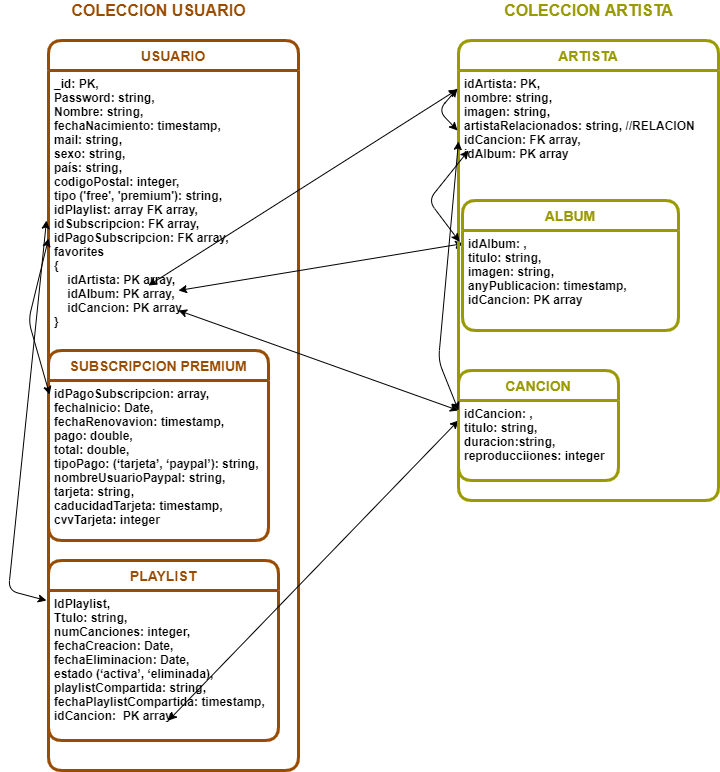

The diagram above was exported from draw.io. Its source (the exported page's mxGraphModel, read from the mxfile embedded in the PNG):
<mxGraphModel dx="690" dy="752" grid="1" gridSize="10" guides="1" tooltips="1" connect="1" arrows="1" fold="1" page="1" pageScale="1" pageWidth="827" pageHeight="1169" math="0" shadow="0">
  <root>
    <mxCell id="0" />
    <mxCell id="1" parent="0" />
    <mxCell id="8Iqech8lnOIpNekAA2Fy-1" value="USUARIO" style="swimlane;childLayout=stackLayout;horizontal=1;startSize=30;horizontalStack=0;rounded=1;fontSize=14;fontStyle=1;strokeWidth=3;resizeParent=0;resizeLast=1;shadow=0;dashed=0;align=center;fontColor=#994C00;strokeColor=#994C00;" parent="1" vertex="1">
      <mxGeometry x="110" y="60" width="250" height="730" as="geometry" />
    </mxCell>
    <mxCell id="ep9nrkBM4plfM8GEHrJj-7" value="" style="endArrow=classic;startArrow=classic;html=1;entryX=0.005;entryY=0.13;entryDx=0;entryDy=0;entryPerimeter=0;" edge="1" parent="8Iqech8lnOIpNekAA2Fy-1" target="8Iqech8lnOIpNekAA2Fy-14">
      <mxGeometry width="50" height="50" relative="1" as="geometry">
        <mxPoint x="130" y="250" as="sourcePoint" />
        <mxPoint x="200" y="230" as="targetPoint" />
      </mxGeometry>
    </mxCell>
    <mxCell id="ep9nrkBM4plfM8GEHrJj-8" value="" style="endArrow=classic;startArrow=classic;html=1;" edge="1" parent="8Iqech8lnOIpNekAA2Fy-1">
      <mxGeometry width="50" height="50" relative="1" as="geometry">
        <mxPoint x="130" y="270" as="sourcePoint" />
        <mxPoint x="410" y="370" as="targetPoint" />
      </mxGeometry>
    </mxCell>
    <mxCell id="ep9nrkBM4plfM8GEHrJj-9" value="" style="endArrow=classic;startArrow=classic;html=1;entryX=-0.004;entryY=0.044;entryDx=0;entryDy=0;entryPerimeter=0;" edge="1" parent="8Iqech8lnOIpNekAA2Fy-1" target="8Iqech8lnOIpNekAA2Fy-9">
      <mxGeometry width="50" height="50" relative="1" as="geometry">
        <mxPoint x="100" y="245" as="sourcePoint" />
        <mxPoint x="160" y="210" as="targetPoint" />
      </mxGeometry>
    </mxCell>
    <mxCell id="8Iqech8lnOIpNekAA2Fy-2" value="_id: PK,&#10;Password: string,&#10;Nombre: string,&#10;fechaNacimiento: timestamp,&#10;mail: string,&#10;sexo: string,&#10;país: string,&#10;codigoPostal: integer,&#10;tipo ('free', 'premium'): string,&#10;idPlaylist: array FK array, &#10;idSubscripcion: FK array, &#10;idPagoSubscripcion: FK array, &#10;favorites&#10;{&#10;    idArtista: PK array,&#10;    idAlbum: PK array,&#10;    idCancion: PK array&#10;}&#10;" style="align=left;strokeColor=none;fillColor=none;spacingLeft=4;fontSize=12;verticalAlign=top;resizable=0;rotatable=0;part=1;fontStyle=1" parent="8Iqech8lnOIpNekAA2Fy-1" vertex="1">
      <mxGeometry y="30" width="250" height="700" as="geometry" />
    </mxCell>
    <mxCell id="8Iqech8lnOIpNekAA2Fy-3" value="SUBSCRIPCION PREMIUM" style="swimlane;childLayout=stackLayout;horizontal=1;startSize=30;horizontalStack=0;rounded=1;fontSize=14;fontStyle=1;strokeWidth=3;resizeParent=0;resizeLast=1;shadow=0;dashed=0;align=center;fontColor=#994C00;strokeColor=#994C00;" parent="1" vertex="1">
      <mxGeometry x="110" y="370" width="220" height="190" as="geometry" />
    </mxCell>
    <mxCell id="8Iqech8lnOIpNekAA2Fy-4" value="idPagoSubscripcion: array, &#10;fechaInicio: Date, &#10;fechaRenovavion: timestamp, &#10;pago: double, &#10;total: double, &#10;tipoPago: (‘tarjeta’, ‘paypal’): string,&#10;nombreUsuarioPaypal: string,&#10;tarjeta: string,&#10;caducidadTarjeta: timestamp,&#10;cvvTarjeta: integer" style="align=left;strokeColor=none;fillColor=none;spacingLeft=4;fontSize=12;verticalAlign=top;resizable=0;rotatable=0;part=1;fontStyle=1" parent="8Iqech8lnOIpNekAA2Fy-3" vertex="1">
      <mxGeometry y="30" width="220" height="160" as="geometry" />
    </mxCell>
    <mxCell id="8Iqech8lnOIpNekAA2Fy-5" value="PLAYLIST" style="swimlane;childLayout=stackLayout;horizontal=1;startSize=30;horizontalStack=0;rounded=1;fontSize=14;fontStyle=1;strokeWidth=3;resizeParent=0;resizeLast=1;shadow=0;dashed=0;align=center;fontColor=#994C00;strokeColor=#994C00;" parent="1" vertex="1">
      <mxGeometry x="110" y="580" width="230" height="180" as="geometry" />
    </mxCell>
    <mxCell id="8Iqech8lnOIpNekAA2Fy-6" value="IdPlaylist, &#10;Ttulo: string,&#10;numCanciones: integer,&#10;fechaCreacion: Date,&#10;fechaEliminacion: Date,&#10;estado (‘activa’, ‘eliminada),&#10;playlistCompartida: string,&#10;fechaPlaylistCompartida: timestamp,&#10;idCancion:  PK array" style="align=left;strokeColor=none;fillColor=none;spacingLeft=4;fontSize=12;verticalAlign=top;resizable=0;rotatable=0;part=1;fontStyle=1" parent="8Iqech8lnOIpNekAA2Fy-5" vertex="1">
      <mxGeometry y="30" width="230" height="150" as="geometry" />
    </mxCell>
    <mxCell id="ep9nrkBM4plfM8GEHrJj-12" value="" style="endArrow=classic;startArrow=classic;html=1;entryX=0;entryY=0.25;entryDx=0;entryDy=0;" edge="1" parent="8Iqech8lnOIpNekAA2Fy-5" target="8Iqech8lnOIpNekAA2Fy-16">
      <mxGeometry width="50" height="50" relative="1" as="geometry">
        <mxPoint x="120" y="160" as="sourcePoint" />
        <mxPoint x="180" y="120" as="targetPoint" />
      </mxGeometry>
    </mxCell>
    <mxCell id="8Iqech8lnOIpNekAA2Fy-7" value="&lt;b&gt;&lt;font style=&quot;font-size: 16px&quot;&gt;COLECCION USUARIO&lt;/font&gt;&lt;/b&gt;" style="text;html=1;align=center;verticalAlign=middle;resizable=0;points=[];autosize=1;strokeColor=none;fontColor=#994C00;" parent="1" vertex="1">
      <mxGeometry x="125" y="20" width="190" height="20" as="geometry" />
    </mxCell>
    <mxCell id="8Iqech8lnOIpNekAA2Fy-8" value="ARTISTA" style="swimlane;childLayout=stackLayout;horizontal=1;startSize=30;horizontalStack=0;rounded=1;fontSize=14;fontStyle=1;strokeWidth=3;resizeParent=0;resizeLast=1;shadow=0;dashed=0;align=center;fontColor=#999900;strokeColor=#999900;" parent="1" vertex="1">
      <mxGeometry x="520" y="60" width="260" height="460" as="geometry" />
    </mxCell>
    <mxCell id="8Iqech8lnOIpNekAA2Fy-9" value="idArtista: PK,&#10;nombre: string,&#10;imagen: string,&#10;artistaRelacionados: string, //RELACION&#10;idCancion: FK array,&#10;idAlbum: PK array&#10;&#10;" style="align=left;strokeColor=none;fillColor=none;spacingLeft=4;fontSize=12;verticalAlign=top;resizable=0;rotatable=0;part=1;fontStyle=1" parent="8Iqech8lnOIpNekAA2Fy-8" vertex="1">
      <mxGeometry y="30" width="260" height="430" as="geometry" />
    </mxCell>
    <mxCell id="8Iqech8lnOIpNekAA2Fy-13" value="ALBUM" style="swimlane;childLayout=stackLayout;horizontal=1;startSize=30;horizontalStack=0;rounded=1;fontSize=14;fontStyle=1;strokeWidth=3;resizeParent=0;resizeLast=1;shadow=0;dashed=0;align=center;fontColor=#999900;strokeColor=#999900;" parent="1" vertex="1">
      <mxGeometry x="524" y="220" width="216" height="130" as="geometry" />
    </mxCell>
    <mxCell id="8Iqech8lnOIpNekAA2Fy-14" value="idAlbum: ,&#10;titulo: string,&#10;imagen: string,&#10;anyPublicacion: timestamp,&#10;idCancion: PK array" style="align=left;strokeColor=none;fillColor=none;spacingLeft=4;fontSize=12;verticalAlign=top;resizable=0;rotatable=0;part=1;fontStyle=1" parent="8Iqech8lnOIpNekAA2Fy-13" vertex="1">
      <mxGeometry y="30" width="216" height="100" as="geometry" />
    </mxCell>
    <mxCell id="8Iqech8lnOIpNekAA2Fy-15" value="CANCION" style="swimlane;childLayout=stackLayout;horizontal=1;startSize=30;horizontalStack=0;rounded=1;fontSize=14;fontStyle=1;strokeWidth=3;resizeParent=0;resizeLast=1;shadow=0;dashed=0;align=center;fontColor=#999900;strokeColor=#999900;" parent="1" vertex="1">
      <mxGeometry x="520" y="390" width="160" height="110" as="geometry" />
    </mxCell>
    <mxCell id="8Iqech8lnOIpNekAA2Fy-16" value="idCancion: , &#10;titulo: string,&#10;duracion:string,&#10;reproducciiones: integer" style="align=left;strokeColor=none;fillColor=none;spacingLeft=4;fontSize=12;verticalAlign=top;resizable=0;rotatable=0;part=1;fontStyle=1" parent="8Iqech8lnOIpNekAA2Fy-15" vertex="1">
      <mxGeometry y="30" width="160" height="80" as="geometry" />
    </mxCell>
    <mxCell id="ep9nrkBM4plfM8GEHrJj-1" value="&lt;font style=&quot;font-size: 16px&quot; color=&quot;#999900&quot;&gt;&lt;b&gt;COLECCION ARTISTA&lt;/b&gt;&lt;/font&gt;" style="text;html=1;align=center;verticalAlign=middle;resizable=0;points=[];autosize=1;strokeColor=none;" vertex="1" parent="1">
      <mxGeometry x="560" y="20" width="180" height="20" as="geometry" />
    </mxCell>
    <mxCell id="ep9nrkBM4plfM8GEHrJj-3" value="" style="endArrow=classic;startArrow=classic;html=1;entryX=-0.004;entryY=0.042;entryDx=0;entryDy=0;entryPerimeter=0;" edge="1" parent="1" target="8Iqech8lnOIpNekAA2Fy-9">
      <mxGeometry width="50" height="50" relative="1" as="geometry">
        <mxPoint x="519" y="150" as="sourcePoint" />
        <mxPoint x="540" y="120" as="targetPoint" />
        <Array as="points">
          <mxPoint x="500" y="130" />
        </Array>
      </mxGeometry>
    </mxCell>
    <mxCell id="ep9nrkBM4plfM8GEHrJj-4" value="" style="endArrow=classic;startArrow=classic;html=1;exitX=0.004;exitY=0.398;exitDx=0;exitDy=0;exitPerimeter=0;" edge="1" parent="1" source="8Iqech8lnOIpNekAA2Fy-9">
      <mxGeometry width="50" height="50" relative="1" as="geometry">
        <mxPoint x="480" y="280" as="sourcePoint" />
        <mxPoint x="530" y="170" as="targetPoint" />
        <Array as="points">
          <mxPoint x="490" y="220" />
        </Array>
      </mxGeometry>
    </mxCell>
    <mxCell id="ep9nrkBM4plfM8GEHrJj-5" value="" style="endArrow=classic;startArrow=classic;html=1;entryX=0;entryY=0.165;entryDx=0;entryDy=0;entryPerimeter=0;" edge="1" parent="1" target="8Iqech8lnOIpNekAA2Fy-9">
      <mxGeometry width="50" height="50" relative="1" as="geometry">
        <mxPoint x="520" y="430" as="sourcePoint" />
        <mxPoint x="540" y="420" as="targetPoint" />
        <Array as="points">
          <mxPoint x="500" y="380" />
        </Array>
      </mxGeometry>
    </mxCell>
    <mxCell id="ep9nrkBM4plfM8GEHrJj-10" value="" style="endArrow=classic;startArrow=classic;html=1;entryX=0;entryY=0.24;entryDx=0;entryDy=0;entryPerimeter=0;exitX=0.005;exitY=0.088;exitDx=0;exitDy=0;exitPerimeter=0;" edge="1" parent="1" source="8Iqech8lnOIpNekAA2Fy-4" target="8Iqech8lnOIpNekAA2Fy-2">
      <mxGeometry width="50" height="50" relative="1" as="geometry">
        <mxPoint x="70" y="420" as="sourcePoint" />
        <mxPoint x="120" y="370" as="targetPoint" />
        <Array as="points">
          <mxPoint x="90" y="340" />
        </Array>
      </mxGeometry>
    </mxCell>
    <mxCell id="ep9nrkBM4plfM8GEHrJj-11" value="" style="endArrow=classic;startArrow=classic;html=1;exitX=-0.009;exitY=0.067;exitDx=0;exitDy=0;exitPerimeter=0;" edge="1" parent="1" source="8Iqech8lnOIpNekAA2Fy-6">
      <mxGeometry width="50" height="50" relative="1" as="geometry">
        <mxPoint x="90" y="650" as="sourcePoint" />
        <mxPoint x="108" y="240" as="targetPoint" />
        <Array as="points">
          <mxPoint x="70" y="610" />
        </Array>
      </mxGeometry>
    </mxCell>
  </root>
</mxGraphModel>